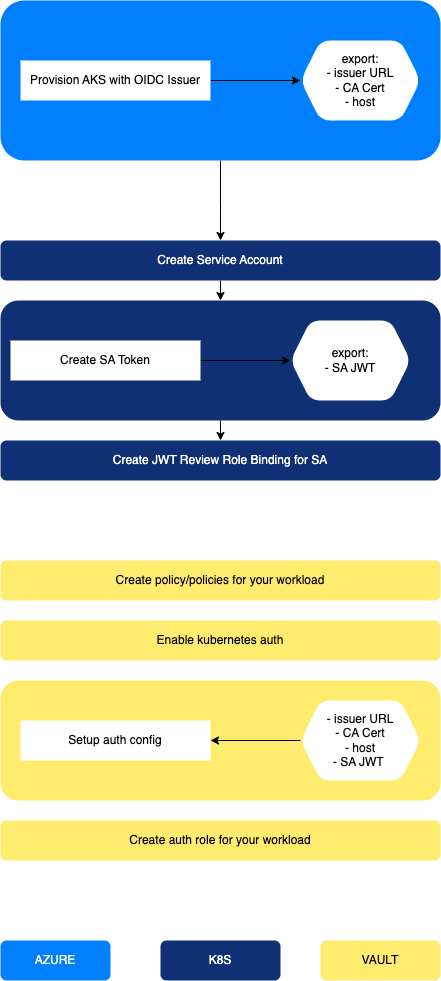

The diagram above was exported from draw.io. Its source (the exported page's mxGraphModel, read from the mxfile embedded in the PNG):
<mxGraphModel dx="642" dy="590" grid="1" gridSize="10" guides="1" tooltips="1" connect="1" arrows="1" fold="1" page="1" pageScale="1" pageWidth="827" pageHeight="1169" math="0" shadow="0">
  <root>
    <mxCell id="0" />
    <mxCell id="1" parent="0" />
    <mxCell id="14" style="edgeStyle=none;html=1;entryX=0.5;entryY=0;entryDx=0;entryDy=0;" edge="1" parent="1" source="2" target="8">
      <mxGeometry relative="1" as="geometry">
        <Array as="points">
          <mxPoint x="380" y="300" />
        </Array>
      </mxGeometry>
    </mxCell>
    <mxCell id="2" value="" style="rounded=1;whiteSpace=wrap;html=1;fillColor=#007FFF;fontColor=#ffffff;strokeColor=none;" vertex="1" parent="1">
      <mxGeometry x="160" y="100" width="440" height="160" as="geometry" />
    </mxCell>
    <mxCell id="7" style="edgeStyle=none;html=1;" edge="1" parent="1" source="3" target="4">
      <mxGeometry relative="1" as="geometry" />
    </mxCell>
    <mxCell id="3" value="Provision AKS with OIDC Issuer" style="rounded=0;whiteSpace=wrap;html=1;strokeColor=none;" vertex="1" parent="1">
      <mxGeometry x="180" y="160" width="190" height="40" as="geometry" />
    </mxCell>
    <mxCell id="4" value="export:&lt;br&gt;- issuer URL&lt;br&gt;- CA Cert&lt;br&gt;- host" style="shape=hexagon;perimeter=hexagonPerimeter2;whiteSpace=wrap;html=1;fixedSize=1;rounded=1;strokeColor=none;" vertex="1" parent="1">
      <mxGeometry x="460" y="140" width="120" height="80" as="geometry" />
    </mxCell>
    <mxCell id="15" style="edgeStyle=none;html=1;" edge="1" parent="1" source="8" target="9">
      <mxGeometry relative="1" as="geometry" />
    </mxCell>
    <mxCell id="8" value="Create Service Account" style="rounded=1;whiteSpace=wrap;html=1;fillColor=#0f3074;fontColor=#ffffff;strokeColor=none;" vertex="1" parent="1">
      <mxGeometry x="160" y="340" width="440" height="40" as="geometry" />
    </mxCell>
    <mxCell id="16" style="edgeStyle=none;html=1;entryX=0.5;entryY=0;entryDx=0;entryDy=0;" edge="1" parent="1" source="9" target="13">
      <mxGeometry relative="1" as="geometry" />
    </mxCell>
    <mxCell id="9" value="" style="rounded=1;whiteSpace=wrap;html=1;fillColor=#0f3074;fontColor=#ffffff;strokeColor=none;" vertex="1" parent="1">
      <mxGeometry x="160" y="400" width="440" height="120" as="geometry" />
    </mxCell>
    <mxCell id="10" style="edgeStyle=none;html=1;" edge="1" parent="1" source="11" target="12">
      <mxGeometry relative="1" as="geometry" />
    </mxCell>
    <mxCell id="11" value="Create SA Token" style="rounded=0;whiteSpace=wrap;html=1;strokeColor=none;" vertex="1" parent="1">
      <mxGeometry x="170" y="440" width="190" height="40" as="geometry" />
    </mxCell>
    <mxCell id="12" value="export:&lt;br&gt;- SA JWT" style="shape=hexagon;perimeter=hexagonPerimeter2;whiteSpace=wrap;html=1;fixedSize=1;rounded=1;strokeColor=none;" vertex="1" parent="1">
      <mxGeometry x="450" y="420" width="120" height="80" as="geometry" />
    </mxCell>
    <mxCell id="24" style="edgeStyle=none;html=1;strokeColor=#FFFFFF;fontColor=#000000;startArrow=classic;startFill=1;endArrow=none;endFill=0;exitX=0.5;exitY=0;exitDx=0;exitDy=0;" edge="1" parent="1" source="17" target="13">
      <mxGeometry relative="1" as="geometry" />
    </mxCell>
    <mxCell id="13" value="Create JWT Review Role Binding for SA" style="rounded=1;whiteSpace=wrap;html=1;fillColor=#0f3074;fontColor=#ffffff;strokeColor=none;" vertex="1" parent="1">
      <mxGeometry x="160" y="540" width="440" height="40" as="geometry" />
    </mxCell>
    <mxCell id="27" style="edgeStyle=none;html=1;strokeColor=#FFFFFF;fontColor=#000000;startArrow=none;startFill=0;endArrow=classic;endFill=1;" edge="1" parent="1" source="17" target="18">
      <mxGeometry relative="1" as="geometry" />
    </mxCell>
    <mxCell id="17" value="&lt;font color=&quot;#000000&quot;&gt;Create policy/policies for your workload&lt;/font&gt;" style="rounded=1;whiteSpace=wrap;html=1;fillColor=#FFEC6E;fontColor=#ffffff;strokeColor=none;" vertex="1" parent="1">
      <mxGeometry x="160" y="660" width="440" height="40" as="geometry" />
    </mxCell>
    <mxCell id="26" style="edgeStyle=none;html=1;strokeColor=#FFFFFF;fontColor=#000000;startArrow=none;startFill=0;endArrow=classic;endFill=1;" edge="1" parent="1" source="18" target="19">
      <mxGeometry relative="1" as="geometry" />
    </mxCell>
    <mxCell id="18" value="&lt;font color=&quot;#000000&quot;&gt;Enable kubernetes auth&lt;/font&gt;" style="rounded=1;whiteSpace=wrap;html=1;fillColor=#FFEC6E;fontColor=#ffffff;strokeColor=none;" vertex="1" parent="1">
      <mxGeometry x="160" y="720" width="440" height="40" as="geometry" />
    </mxCell>
    <mxCell id="28" style="edgeStyle=none;html=1;strokeColor=#FFFFFF;fontColor=#000000;startArrow=none;startFill=0;endArrow=classic;endFill=1;" edge="1" parent="1" source="19" target="23">
      <mxGeometry relative="1" as="geometry" />
    </mxCell>
    <mxCell id="19" value="" style="rounded=1;whiteSpace=wrap;html=1;fillColor=#FFEC6E;fontColor=#ffffff;strokeColor=none;" vertex="1" parent="1">
      <mxGeometry x="160" y="780" width="440" height="120" as="geometry" />
    </mxCell>
    <mxCell id="20" style="edgeStyle=none;html=1;strokeColor=#000000;startArrow=classic;startFill=1;endArrow=none;endFill=0;" edge="1" parent="1" source="21" target="22">
      <mxGeometry relative="1" as="geometry" />
    </mxCell>
    <mxCell id="21" value="Setup auth config" style="rounded=0;whiteSpace=wrap;html=1;strokeColor=none;" vertex="1" parent="1">
      <mxGeometry x="180" y="820" width="190" height="40" as="geometry" />
    </mxCell>
    <mxCell id="22" value="- issuer URL&lt;br&gt;- CA Cert&lt;br&gt;- host &lt;br&gt;- SA JWT&amp;nbsp;" style="shape=hexagon;perimeter=hexagonPerimeter2;whiteSpace=wrap;html=1;fixedSize=1;rounded=1;strokeColor=none;" vertex="1" parent="1">
      <mxGeometry x="460" y="800" width="120" height="80" as="geometry" />
    </mxCell>
    <mxCell id="23" value="&lt;font color=&quot;#000000&quot;&gt;Create auth role for your workload&lt;/font&gt;" style="rounded=1;whiteSpace=wrap;html=1;fillColor=#FFEC6E;fontColor=#ffffff;strokeColor=none;" vertex="1" parent="1">
      <mxGeometry x="160" y="920" width="440" height="40" as="geometry" />
    </mxCell>
    <mxCell id="29" value="&lt;font color=&quot;#000000&quot;&gt;VAULT&lt;/font&gt;" style="rounded=1;whiteSpace=wrap;html=1;fillColor=#FFEC6E;fontColor=#ffffff;strokeColor=none;" vertex="1" parent="1">
      <mxGeometry x="480" y="1040" width="120" height="40" as="geometry" />
    </mxCell>
    <mxCell id="30" value="K8S" style="rounded=1;whiteSpace=wrap;html=1;fillColor=#0f3074;fontColor=#ffffff;strokeColor=none;" vertex="1" parent="1">
      <mxGeometry x="320" y="1040" width="120" height="40" as="geometry" />
    </mxCell>
    <mxCell id="31" value="AZURE" style="rounded=1;whiteSpace=wrap;html=1;fillColor=#007FFF;fontColor=#ffffff;strokeColor=none;" vertex="1" parent="1">
      <mxGeometry x="160" y="1040" width="110" height="40" as="geometry" />
    </mxCell>
  </root>
</mxGraphModel>